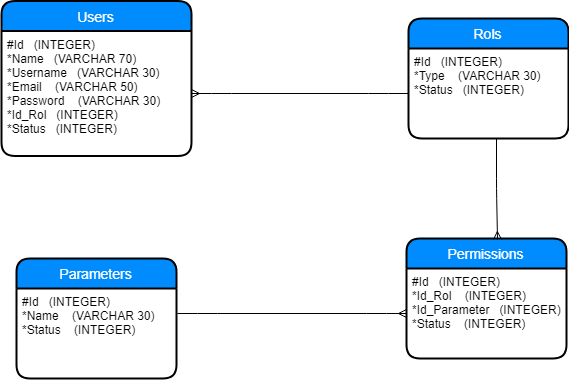

The diagram above was exported from draw.io. Its source (the exported page's mxGraphModel, read from the mxfile embedded in the PNG):
<mxGraphModel dx="1394" dy="764" grid="1" gridSize="10" guides="1" tooltips="1" connect="1" arrows="1" fold="1" page="1" pageScale="1" pageWidth="850" pageHeight="1100" math="0" shadow="0">
  <root>
    <mxCell id="0" />
    <mxCell id="1" parent="0" />
    <mxCell id="koqqeY93BgJPJDXd-4k2-9" value="Users" style="swimlane;childLayout=stackLayout;horizontal=1;startSize=30;horizontalStack=0;fillColor=#008cff;fontColor=#FFFFFF;rounded=1;fontSize=14;fontStyle=0;strokeWidth=2;resizeParent=0;resizeLast=1;shadow=0;dashed=0;align=center;" parent="1" vertex="1">
      <mxGeometry x="190" y="92.5" width="190" height="155" as="geometry" />
    </mxCell>
    <mxCell id="koqqeY93BgJPJDXd-4k2-10" value="#Id   (INTEGER)&#10;*Name   (VARCHAR 70)&#10;*Username   (VARCHAR 30)&#10;*Email    (VARCHAR 50)&#10;*Password    (VARCHAR 30)&#10;*Id_Rol   (INTEGER)&#10;*Status   (INTEGER)&#10;" style="align=left;strokeColor=none;fillColor=none;spacingLeft=4;fontSize=12;verticalAlign=top;resizable=0;rotatable=0;part=1;" parent="koqqeY93BgJPJDXd-4k2-9" vertex="1">
      <mxGeometry y="30" width="190" height="125" as="geometry" />
    </mxCell>
    <mxCell id="koqqeY93BgJPJDXd-4k2-11" value="Rols" style="swimlane;childLayout=stackLayout;horizontal=1;startSize=30;horizontalStack=0;fillColor=#008cff;fontColor=#FFFFFF;rounded=1;fontSize=14;fontStyle=0;strokeWidth=2;resizeParent=0;resizeLast=1;shadow=0;dashed=0;align=center;" parent="1" vertex="1">
      <mxGeometry x="597" y="110" width="160" height="120" as="geometry" />
    </mxCell>
    <mxCell id="koqqeY93BgJPJDXd-4k2-12" value="#Id   (INTEGER)&#10;*Type    (VARCHAR 30)&#10;*Status   (INTEGER)&#10;" style="align=left;strokeColor=none;fillColor=none;spacingLeft=4;fontSize=12;verticalAlign=top;resizable=0;rotatable=0;part=1;" parent="koqqeY93BgJPJDXd-4k2-11" vertex="1">
      <mxGeometry y="30" width="160" height="90" as="geometry" />
    </mxCell>
    <mxCell id="aubLZ7xSuSG6BBZSA4y4-1" value="" style="edgeStyle=entityRelationEdgeStyle;fontSize=12;html=1;endArrow=ERmany;" parent="1" source="koqqeY93BgJPJDXd-4k2-12" target="koqqeY93BgJPJDXd-4k2-10" edge="1">
      <mxGeometry width="100" height="100" relative="1" as="geometry">
        <mxPoint x="485" y="160" as="sourcePoint" />
        <mxPoint x="585" y="60" as="targetPoint" />
      </mxGeometry>
    </mxCell>
    <mxCell id="aubLZ7xSuSG6BBZSA4y4-2" value="Permissions" style="swimlane;childLayout=stackLayout;horizontal=1;startSize=30;horizontalStack=0;fillColor=#008cff;fontColor=#FFFFFF;rounded=1;fontSize=14;fontStyle=0;strokeWidth=2;resizeParent=0;resizeLast=1;shadow=0;dashed=0;align=center;" parent="1" vertex="1">
      <mxGeometry x="595" y="330" width="160" height="120" as="geometry" />
    </mxCell>
    <mxCell id="aubLZ7xSuSG6BBZSA4y4-3" value="#Id   (INTEGER)&#10;*Id_Rol    (INTEGER)&#10;*Id_Parameter   (INTEGER)&#10;*Status    (INTEGER)&#10;" style="align=left;strokeColor=none;fillColor=none;spacingLeft=4;fontSize=12;verticalAlign=top;resizable=0;rotatable=0;part=1;" parent="aubLZ7xSuSG6BBZSA4y4-2" vertex="1">
      <mxGeometry y="30" width="160" height="90" as="geometry" />
    </mxCell>
    <mxCell id="aubLZ7xSuSG6BBZSA4y4-5" value="Parameters" style="swimlane;childLayout=stackLayout;horizontal=1;startSize=30;horizontalStack=0;fillColor=#008cff;fontColor=#FFFFFF;rounded=1;fontSize=14;fontStyle=0;strokeWidth=2;resizeParent=0;resizeLast=1;shadow=0;dashed=0;align=center;" parent="1" vertex="1">
      <mxGeometry x="205" y="350" width="160" height="120" as="geometry" />
    </mxCell>
    <mxCell id="aubLZ7xSuSG6BBZSA4y4-6" value="#Id   (INTEGER)&#10;*Name    (VARCHAR 30)&#10;*Status    (INTEGER)&#10;" style="align=left;strokeColor=none;fillColor=none;spacingLeft=4;fontSize=12;verticalAlign=top;resizable=0;rotatable=0;part=1;" parent="aubLZ7xSuSG6BBZSA4y4-5" vertex="1">
      <mxGeometry y="30" width="160" height="90" as="geometry" />
    </mxCell>
    <mxCell id="aubLZ7xSuSG6BBZSA4y4-8" value="" style="edgeStyle=entityRelationEdgeStyle;fontSize=12;html=1;endArrow=ERmany;entryX=0;entryY=0.5;entryDx=0;entryDy=0;" parent="1" target="aubLZ7xSuSG6BBZSA4y4-3" edge="1">
      <mxGeometry width="100" height="100" relative="1" as="geometry">
        <mxPoint x="366" y="405" as="sourcePoint" />
        <mxPoint x="585" y="410" as="targetPoint" />
      </mxGeometry>
    </mxCell>
    <mxCell id="aubLZ7xSuSG6BBZSA4y4-13" value="" style="fontSize=12;html=1;endArrow=ERmany;entryX=0.57;entryY=0.008;entryDx=0;entryDy=0;entryPerimeter=0;" parent="1" target="aubLZ7xSuSG6BBZSA4y4-2" edge="1">
      <mxGeometry width="100" height="100" relative="1" as="geometry">
        <mxPoint x="685" y="230" as="sourcePoint" />
        <mxPoint x="685" y="310" as="targetPoint" />
        <Array as="points">
          <mxPoint x="685" y="280" />
        </Array>
      </mxGeometry>
    </mxCell>
  </root>
</mxGraphModel>